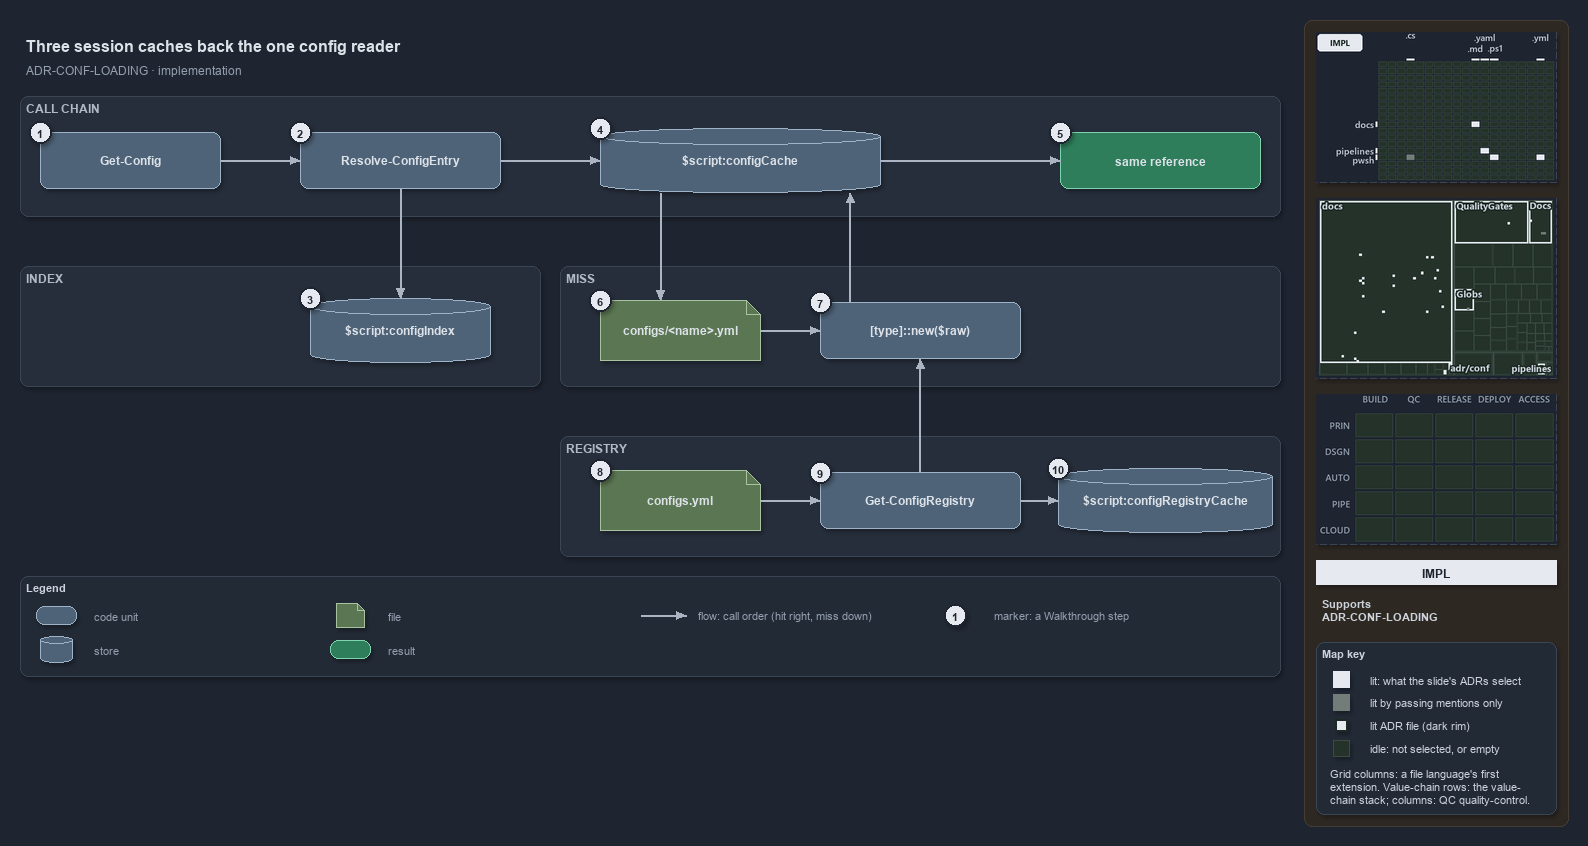

The diagram above was exported from draw.io. Its source (the exported page's mxGraphModel, read from the mxfile embedded in the PNG):
<mxGraphModel dx="1024" dy="768" grid="0" gridSize="10" guides="1" tooltips="1" connect="1" arrows="1" fold="1" page="1" pageScale="1" pageWidth="1572" pageHeight="700" background="#1E2430" math="0" shadow="1">
  <root>
    <mxCell id="0" />
    <mxCell id="1" parent="0" />
    <mxCell id="sidebar-bg" value="" style="rounded=1;arcSize=2;html=1;fillColor=#2E2823;strokeColor=#453C33;shadow=0;" vertex="1" parent="1">
      <mxGeometry x="1304" y="4" width="264" height="806" as="geometry" />
    </mxCell>
    <mxCell id="title" value="Three session caches back the one config reader" style="text;html=1;align=left;verticalAlign=middle;fontSize=16;fontStyle=1;fontColor=#DDE2E9;" vertex="1" parent="1">
      <mxGeometry x="20" y="14" width="1260" height="30" as="geometry" />
    </mxCell>
    <mxCell id="subtitle" value="ADR-CONF-LOADING &amp;#183; implementation" style="text;html=1;align=left;verticalAlign=middle;fontSize=12;fontColor=#949FAE;" vertex="1" parent="1">
      <mxGeometry x="20" y="44" width="1240" height="20" as="geometry" />
    </mxCell>
    <mxCell id="band-chain" value="CALL CHAIN" style="rounded=1;html=1;arcSize=3;fillColor=#262E3B;strokeColor=#3A4555;verticalAlign=top;align=left;spacingLeft=8;fontStyle=1;fontSize=12;fontColor=#B0BAC7;" vertex="1" parent="1">
      <mxGeometry x="20" y="80" width="1260" height="120" as="geometry" />
    </mxCell>
    <mxCell id="band-index" value="INDEX" style="rounded=1;html=1;arcSize=3;fillColor=#262E3B;strokeColor=#3A4555;verticalAlign=top;align=left;spacingLeft=8;fontStyle=1;fontSize=12;fontColor=#B0BAC7;" vertex="1" parent="1">
      <mxGeometry x="20" y="250" width="520" height="120" as="geometry" />
    </mxCell>
    <mxCell id="band-miss" value="MISS" style="rounded=1;html=1;arcSize=3;fillColor=#262E3B;strokeColor=#3A4555;verticalAlign=top;align=left;spacingLeft=8;fontStyle=1;fontSize=12;fontColor=#B0BAC7;" vertex="1" parent="1">
      <mxGeometry x="560" y="250" width="720" height="120" as="geometry" />
    </mxCell>
    <mxCell id="band-registry" value="REGISTRY" style="rounded=1;html=1;arcSize=3;fillColor=#262E3B;strokeColor=#3A4555;verticalAlign=top;align=left;spacingLeft=8;fontStyle=1;fontSize=12;fontColor=#B0BAC7;" vertex="1" parent="1">
      <mxGeometry x="560" y="420" width="720" height="120" as="geometry" />
    </mxCell>
    <mxCell id="gc" value="&lt;b&gt;Get-Config&lt;/b&gt;" style="rounded=1;whiteSpace=wrap;html=1;arcSize=20;fillColor=#4E6378;strokeColor=#9FB3C8;fontSize=12;fontColor=#DDE2E9;" vertex="1" parent="1">
      <mxGeometry x="40" y="116" width="180" height="56" as="geometry" />
    </mxCell>
    <mxCell id="rce" value="&lt;b&gt;Resolve-ConfigEntry&lt;/b&gt;" style="rounded=1;whiteSpace=wrap;html=1;arcSize=20;fillColor=#4E6378;strokeColor=#9FB3C8;fontSize=12;fontColor=#DDE2E9;" vertex="1" parent="1">
      <mxGeometry x="300" y="116" width="200" height="56" as="geometry" />
    </mxCell>
    <mxCell id="index" value="&lt;b&gt;$script:configIndex&lt;/b&gt;" style="shape=cylinder3;boundedLbl=1;backgroundOutline=1;size=8;whiteSpace=wrap;html=1;fillColor=#4E6378;strokeColor=#9FB3C8;fontSize=12;fontColor=#DDE2E9;" vertex="1" parent="1">
      <mxGeometry x="310" y="282" width="180" height="64" as="geometry" />
    </mxCell>
    <mxCell id="cache" value="&lt;b&gt;$script:configCache&lt;/b&gt;" style="shape=cylinder3;boundedLbl=1;backgroundOutline=1;size=8;whiteSpace=wrap;html=1;fillColor=#4E6378;strokeColor=#9FB3C8;fontSize=12;fontColor=#DDE2E9;" vertex="1" parent="1">
      <mxGeometry x="600" y="112" width="280" height="64" as="geometry" />
    </mxCell>
    <mxCell id="same" value="&lt;b&gt;same reference&lt;/b&gt;" style="rounded=1;whiteSpace=wrap;html=1;arcSize=20;fillColor=#2E7D5B;strokeColor=#7FD3AE;fontColor=#DDE2E9;fontSize=12;" vertex="1" parent="1">
      <mxGeometry x="1060" y="116" width="200" height="56" as="geometry" />
    </mxCell>
    <mxCell id="file" value="&lt;b&gt;configs/&amp;lt;name&amp;gt;.yml&lt;/b&gt;" style="shape=note;size=14;whiteSpace=wrap;html=1;fillColor=#5B7653;strokeColor=#A9C29F;fontSize=12;fontColor=#DDE2E9;" vertex="1" parent="1">
      <mxGeometry x="600" y="284" width="160" height="60" as="geometry" />
    </mxCell>
    <mxCell id="tnew" value="&lt;b&gt;[type]::new($raw)&lt;/b&gt;" style="rounded=1;whiteSpace=wrap;html=1;arcSize=20;fillColor=#4E6378;strokeColor=#9FB3C8;fontSize=12;fontColor=#DDE2E9;" vertex="1" parent="1">
      <mxGeometry x="820" y="286" width="200" height="56" as="geometry" />
    </mxCell>
    <mxCell id="regfile" value="&lt;b&gt;configs.yml&lt;/b&gt;" style="shape=note;size=14;whiteSpace=wrap;html=1;fillColor=#5B7653;strokeColor=#A9C29F;fontSize=12;fontColor=#DDE2E9;" vertex="1" parent="1">
      <mxGeometry x="600" y="454" width="160" height="60" as="geometry" />
    </mxCell>
    <mxCell id="gcr" value="&lt;b&gt;Get-ConfigRegistry&lt;/b&gt;" style="rounded=1;whiteSpace=wrap;html=1;arcSize=20;fillColor=#4E6378;strokeColor=#9FB3C8;fontSize=12;fontColor=#DDE2E9;" vertex="1" parent="1">
      <mxGeometry x="820" y="456" width="200" height="56" as="geometry" />
    </mxCell>
    <mxCell id="regcache" value="&lt;b&gt;$script:configRegistryCache&lt;/b&gt;" style="shape=cylinder3;boundedLbl=1;backgroundOutline=1;size=8;whiteSpace=wrap;html=1;fillColor=#4E6378;strokeColor=#9FB3C8;fontSize=12;fontColor=#DDE2E9;" vertex="1" parent="1">
      <mxGeometry x="1058" y="452" width="214" height="64" as="geometry" />
    </mxCell>
    <mxCell id="p-gc-rce-a" value="" style="text;html=1;strokeColor=none;fillColor=none;" vertex="1" parent="1">
      <mxGeometry x="220" y="144" width="1" height="1" as="geometry" />
    </mxCell>
    <mxCell id="p-gc-rce-b" value="" style="text;html=1;strokeColor=none;fillColor=none;" vertex="1" parent="1">
      <mxGeometry x="300" y="144" width="1" height="1" as="geometry" />
    </mxCell>
    <mxCell id="edge-gc-rce" value="" style="edgeStyle=orthogonalEdgeStyle;rounded=1;html=1;fontSize=10;endArrow=block;strokeColor=#AAB4C3;fontColor=#CDD3DC;shadow=0;" edge="1" parent="1" source="p-gc-rce-a" target="p-gc-rce-b">
      <mxGeometry relative="1" as="geometry" />
    </mxCell>
    <mxCell id="p-rce-index-a" value="" style="text;html=1;strokeColor=none;fillColor=none;" vertex="1" parent="1">
      <mxGeometry x="400" y="172" width="1" height="1" as="geometry" />
    </mxCell>
    <mxCell id="p-rce-index-b" value="" style="text;html=1;strokeColor=none;fillColor=none;" vertex="1" parent="1">
      <mxGeometry x="400" y="282" width="1" height="1" as="geometry" />
    </mxCell>
    <mxCell id="edge-rce-index" value="" style="edgeStyle=orthogonalEdgeStyle;rounded=1;html=1;fontSize=10;endArrow=block;strokeColor=#AAB4C3;fontColor=#CDD3DC;shadow=0;" edge="1" parent="1" source="p-rce-index-a" target="p-rce-index-b">
      <mxGeometry relative="1" as="geometry" />
    </mxCell>
    <mxCell id="p-rce-cache-a" value="" style="text;html=1;strokeColor=none;fillColor=none;" vertex="1" parent="1">
      <mxGeometry x="500" y="144" width="1" height="1" as="geometry" />
    </mxCell>
    <mxCell id="p-rce-cache-b" value="" style="text;html=1;strokeColor=none;fillColor=none;" vertex="1" parent="1">
      <mxGeometry x="600" y="144" width="1" height="1" as="geometry" />
    </mxCell>
    <mxCell id="edge-rce-cache" value="" style="edgeStyle=orthogonalEdgeStyle;rounded=1;html=1;fontSize=10;endArrow=block;strokeColor=#AAB4C3;fontColor=#CDD3DC;shadow=0;" edge="1" parent="1" source="p-rce-cache-a" target="p-rce-cache-b">
      <mxGeometry relative="1" as="geometry" />
    </mxCell>
    <mxCell id="p-cache-same-a" value="" style="text;html=1;strokeColor=none;fillColor=none;" vertex="1" parent="1">
      <mxGeometry x="880" y="144" width="1" height="1" as="geometry" />
    </mxCell>
    <mxCell id="p-cache-same-b" value="" style="text;html=1;strokeColor=none;fillColor=none;" vertex="1" parent="1">
      <mxGeometry x="1060" y="144" width="1" height="1" as="geometry" />
    </mxCell>
    <mxCell id="edge-cache-same" value="" style="edgeStyle=orthogonalEdgeStyle;rounded=1;html=1;fontSize=10;endArrow=block;strokeColor=#AAB4C3;fontColor=#CDD3DC;shadow=0;" edge="1" parent="1" source="p-cache-same-a" target="p-cache-same-b">
      <mxGeometry relative="1" as="geometry" />
    </mxCell>
    <mxCell id="p-cache-file-a" value="" style="text;html=1;strokeColor=none;fillColor=none;" vertex="1" parent="1">
      <mxGeometry x="660" y="176" width="1" height="1" as="geometry" />
    </mxCell>
    <mxCell id="p-cache-file-b" value="" style="text;html=1;strokeColor=none;fillColor=none;" vertex="1" parent="1">
      <mxGeometry x="660" y="284" width="1" height="1" as="geometry" />
    </mxCell>
    <mxCell id="edge-cache-file" value="" style="edgeStyle=orthogonalEdgeStyle;rounded=1;html=1;fontSize=10;endArrow=block;strokeColor=#AAB4C3;fontColor=#CDD3DC;shadow=0;" edge="1" parent="1" source="p-cache-file-a" target="p-cache-file-b">
      <mxGeometry relative="1" as="geometry" />
    </mxCell>
    <mxCell id="p-file-tnew-a" value="" style="text;html=1;strokeColor=none;fillColor=none;" vertex="1" parent="1">
      <mxGeometry x="760" y="314" width="1" height="1" as="geometry" />
    </mxCell>
    <mxCell id="p-file-tnew-b" value="" style="text;html=1;strokeColor=none;fillColor=none;" vertex="1" parent="1">
      <mxGeometry x="820" y="314" width="1" height="1" as="geometry" />
    </mxCell>
    <mxCell id="edge-file-tnew" value="" style="edgeStyle=orthogonalEdgeStyle;rounded=1;html=1;fontSize=10;endArrow=block;strokeColor=#AAB4C3;fontColor=#CDD3DC;shadow=0;" edge="1" parent="1" source="p-file-tnew-a" target="p-file-tnew-b">
      <mxGeometry relative="1" as="geometry" />
    </mxCell>
    <mxCell id="p-tnew-cache-a" value="" style="text;html=1;strokeColor=none;fillColor=none;" vertex="1" parent="1">
      <mxGeometry x="850" y="286" width="1" height="1" as="geometry" />
    </mxCell>
    <mxCell id="p-tnew-cache-b" value="" style="text;html=1;strokeColor=none;fillColor=none;" vertex="1" parent="1">
      <mxGeometry x="850" y="176" width="1" height="1" as="geometry" />
    </mxCell>
    <mxCell id="edge-tnew-cache" value="" style="edgeStyle=orthogonalEdgeStyle;rounded=1;html=1;fontSize=10;endArrow=block;strokeColor=#AAB4C3;fontColor=#CDD3DC;shadow=0;" edge="1" parent="1" source="p-tnew-cache-a" target="p-tnew-cache-b">
      <mxGeometry relative="1" as="geometry" />
    </mxCell>
    <mxCell id="p-regfile-gcr-a" value="" style="text;html=1;strokeColor=none;fillColor=none;" vertex="1" parent="1">
      <mxGeometry x="760" y="484" width="1" height="1" as="geometry" />
    </mxCell>
    <mxCell id="p-regfile-gcr-b" value="" style="text;html=1;strokeColor=none;fillColor=none;" vertex="1" parent="1">
      <mxGeometry x="820" y="484" width="1" height="1" as="geometry" />
    </mxCell>
    <mxCell id="edge-regfile-gcr" value="" style="edgeStyle=orthogonalEdgeStyle;rounded=1;html=1;fontSize=10;endArrow=block;strokeColor=#AAB4C3;fontColor=#CDD3DC;shadow=0;" edge="1" parent="1" source="p-regfile-gcr-a" target="p-regfile-gcr-b">
      <mxGeometry relative="1" as="geometry" />
    </mxCell>
    <mxCell id="p-gcr-regcache-a" value="" style="text;html=1;strokeColor=none;fillColor=none;" vertex="1" parent="1">
      <mxGeometry x="1020" y="484" width="1" height="1" as="geometry" />
    </mxCell>
    <mxCell id="p-gcr-regcache-b" value="" style="text;html=1;strokeColor=none;fillColor=none;" vertex="1" parent="1">
      <mxGeometry x="1058" y="484" width="1" height="1" as="geometry" />
    </mxCell>
    <mxCell id="edge-gcr-regcache" value="" style="edgeStyle=orthogonalEdgeStyle;rounded=1;html=1;fontSize=10;endArrow=block;strokeColor=#AAB4C3;fontColor=#CDD3DC;shadow=0;" edge="1" parent="1" source="p-gcr-regcache-a" target="p-gcr-regcache-b">
      <mxGeometry relative="1" as="geometry" />
    </mxCell>
    <mxCell id="p-gcr-tnew-a" value="" style="text;html=1;strokeColor=none;fillColor=none;" vertex="1" parent="1">
      <mxGeometry x="920" y="456" width="1" height="1" as="geometry" />
    </mxCell>
    <mxCell id="p-gcr-tnew-b" value="" style="text;html=1;strokeColor=none;fillColor=none;" vertex="1" parent="1">
      <mxGeometry x="920" y="342" width="1" height="1" as="geometry" />
    </mxCell>
    <mxCell id="edge-gcr-tnew" value="" style="edgeStyle=orthogonalEdgeStyle;rounded=1;html=1;fontSize=10;endArrow=block;strokeColor=#AAB4C3;fontColor=#CDD3DC;shadow=0;" edge="1" parent="1" source="p-gcr-tnew-a" target="p-gcr-tnew-b">
      <mxGeometry relative="1" as="geometry" />
    </mxCell>
    <mxCell id="legend" value="&lt;b&gt;Legend&lt;/b&gt;" style="rounded=1;whiteSpace=wrap;html=1;arcSize=6;fillColor=#222A36;strokeColor=#3A4555;align=left;verticalAlign=top;spacing=8;fontSize=11;fontColor=#CDD3DC;" vertex="1" parent="1">
      <mxGeometry x="20" y="560" width="1260" height="100" as="geometry" />
    </mxCell>
    <mxCell id="legend-0" value="" style="rounded=1;whiteSpace=wrap;html=1;arcSize=20;fillColor=#4E6378;strokeColor=#9FB3C8;fontColor=#DDE2E9;" vertex="1" parent="1">
      <mxGeometry x="36" y="590" width="40" height="18" as="geometry" />
    </mxCell>
    <mxCell id="legend-0-text" value="code unit" style="text;html=1;align=left;verticalAlign=middle;fontSize=11;fontColor=#949FAE;" vertex="1" parent="1">
      <mxGeometry x="88" y="589" width="230" height="20" as="geometry" />
    </mxCell>
    <mxCell id="legend-1" value="" style="shape=cylinder3;boundedLbl=1;backgroundOutline=1;size=4;whiteSpace=wrap;html=1;fillColor=#4E6378;strokeColor=#9FB3C8;fontColor=#DDE2E9;" vertex="1" parent="1">
      <mxGeometry x="40" y="620" width="32" height="26" as="geometry" />
    </mxCell>
    <mxCell id="legend-1-text" value="store" style="text;html=1;align=left;verticalAlign=middle;fontSize=11;fontColor=#949FAE;" vertex="1" parent="1">
      <mxGeometry x="88" y="623" width="230" height="20" as="geometry" />
    </mxCell>
    <mxCell id="legend-2" value="" style="shape=note;size=7;whiteSpace=wrap;html=1;fillColor=#5B7653;strokeColor=#A9C29F;fontColor=#DDE2E9;" vertex="1" parent="1">
      <mxGeometry x="336" y="587" width="28" height="24" as="geometry" />
    </mxCell>
    <mxCell id="legend-2-text" value="file" style="text;html=1;align=left;verticalAlign=middle;fontSize=11;fontColor=#949FAE;" vertex="1" parent="1">
      <mxGeometry x="382" y="589" width="230" height="20" as="geometry" />
    </mxCell>
    <mxCell id="legend-3" value="" style="rounded=1;whiteSpace=wrap;html=1;arcSize=20;fillColor=#2E7D5B;strokeColor=#7FD3AE;fontColor=#DDE2E9;" vertex="1" parent="1">
      <mxGeometry x="330" y="624" width="40" height="18" as="geometry" />
    </mxCell>
    <mxCell id="legend-3-text" value="result" style="text;html=1;align=left;verticalAlign=middle;fontSize=11;fontColor=#949FAE;" vertex="1" parent="1">
      <mxGeometry x="382" y="623" width="230" height="20" as="geometry" />
    </mxCell>
    <mxCell id="legend-4-a" value="" style="text;html=1;strokeColor=none;fillColor=none;" vertex="1" parent="1">
      <mxGeometry x="640" y="599" width="1" height="1" as="geometry" />
    </mxCell>
    <mxCell id="legend-4-b" value="" style="text;html=1;strokeColor=none;fillColor=none;" vertex="1" parent="1">
      <mxGeometry x="686" y="599" width="1" height="1" as="geometry" />
    </mxCell>
    <mxCell id="legend-4" value="" style="edgeStyle=orthogonalEdgeStyle;rounded=1;html=1;endArrow=block;strokeColor=#AAB4C3;fontColor=#CDD3DC;shadow=0;" edge="1" parent="1" source="legend-4-a" target="legend-4-b">
      <mxGeometry relative="1" as="geometry" />
    </mxCell>
    <mxCell id="legend-4-text" value="flow: call order (hit right, miss down)" style="text;html=1;align=left;verticalAlign=middle;fontSize=11;fontColor=#949FAE;" vertex="1" parent="1">
      <mxGeometry x="692" y="589" width="280" height="20" as="geometry" />
    </mxCell>
    <mxCell id="legend-5" value="1" style="ellipse;html=1;fillColor=#E6EAF0;strokeColor=#1E2430;strokeWidth=2;fontColor=#1E2430;fontStyle=1;fontSize=11;" vertex="1" parent="1">
      <mxGeometry x="944" y="588" width="22" height="22" as="geometry" />
    </mxCell>
    <mxCell id="legend-5-text" value="marker: a Walkthrough step" style="text;html=1;align=left;verticalAlign=middle;fontSize=11;fontColor=#949FAE;" vertex="1" parent="1">
      <mxGeometry x="988" y="589" width="230" height="20" as="geometry" />
    </mxCell>
    <mxCell id="mark-1" value="1" style="ellipse;html=1;fillColor=#E6EAF0;strokeColor=#1E2430;strokeWidth=2;fontColor=#1E2430;fontStyle=1;fontSize=11;" vertex="1" parent="1">
      <mxGeometry x="29" y="105" width="22" height="22" as="geometry" />
    </mxCell>
    <mxCell id="mark-2" value="2" style="ellipse;html=1;fillColor=#E6EAF0;strokeColor=#1E2430;strokeWidth=2;fontColor=#1E2430;fontStyle=1;fontSize=11;" vertex="1" parent="1">
      <mxGeometry x="289" y="105" width="22" height="22" as="geometry" />
    </mxCell>
    <mxCell id="mark-3" value="3" style="ellipse;html=1;fillColor=#E6EAF0;strokeColor=#1E2430;strokeWidth=2;fontColor=#1E2430;fontStyle=1;fontSize=11;" vertex="1" parent="1">
      <mxGeometry x="299" y="271" width="22" height="22" as="geometry" />
    </mxCell>
    <mxCell id="mark-4" value="4" style="ellipse;html=1;fillColor=#E6EAF0;strokeColor=#1E2430;strokeWidth=2;fontColor=#1E2430;fontStyle=1;fontSize=11;" vertex="1" parent="1">
      <mxGeometry x="589" y="101" width="22" height="22" as="geometry" />
    </mxCell>
    <mxCell id="mark-5" value="5" style="ellipse;html=1;fillColor=#E6EAF0;strokeColor=#1E2430;strokeWidth=2;fontColor=#1E2430;fontStyle=1;fontSize=11;" vertex="1" parent="1">
      <mxGeometry x="1049" y="105" width="22" height="22" as="geometry" />
    </mxCell>
    <mxCell id="mark-6" value="6" style="ellipse;html=1;fillColor=#E6EAF0;strokeColor=#1E2430;strokeWidth=2;fontColor=#1E2430;fontStyle=1;fontSize=11;" vertex="1" parent="1">
      <mxGeometry x="589" y="273" width="22" height="22" as="geometry" />
    </mxCell>
    <mxCell id="mark-7" value="7" style="ellipse;html=1;fillColor=#E6EAF0;strokeColor=#1E2430;strokeWidth=2;fontColor=#1E2430;fontStyle=1;fontSize=11;" vertex="1" parent="1">
      <mxGeometry x="809" y="275" width="22" height="22" as="geometry" />
    </mxCell>
    <mxCell id="mark-8" value="8" style="ellipse;html=1;fillColor=#E6EAF0;strokeColor=#1E2430;strokeWidth=2;fontColor=#1E2430;fontStyle=1;fontSize=11;" vertex="1" parent="1">
      <mxGeometry x="589" y="443" width="22" height="22" as="geometry" />
    </mxCell>
    <mxCell id="mark-9" value="9" style="ellipse;html=1;fillColor=#E6EAF0;strokeColor=#1E2430;strokeWidth=2;fontColor=#1E2430;fontStyle=1;fontSize=11;" vertex="1" parent="1">
      <mxGeometry x="809" y="445" width="22" height="22" as="geometry" />
    </mxCell>
    <mxCell id="mark-10" value="10" style="ellipse;html=1;fillColor=#E6EAF0;strokeColor=#1E2430;strokeWidth=2;fontColor=#1E2430;fontStyle=1;fontSize=11;" vertex="1" parent="1">
      <mxGeometry x="1047" y="441" width="22" height="22" as="geometry" />
    </mxCell>
    <mxCell id="minimap-grid" value="" style="shape=image;html=1;imageAspect=0;aspect=fixed;verticalLabelPosition=bottom;strokeColor=#3A4555;dashed=1;fillColor=#222A36;image=data:image/png,(base64 omitted: 9404 chars);" vertex="1" parent="1">
      <mxGeometry x="1316" y="16" width="240" height="150" as="geometry" />
    </mxCell>
    <mxCell id="minimap-tree" value="" style="shape=image;html=1;imageAspect=0;aspect=fixed;verticalLabelPosition=bottom;strokeColor=#3A4555;dashed=1;fillColor=#222A36;image=data:image/png,(base64 omitted: 16880 chars);" vertex="1" parent="1">
      <mxGeometry x="1316" y="182" width="240" height="180" as="geometry" />
    </mxCell>
    <mxCell id="minimap-chain" value="" style="shape=image;html=1;imageAspect=0;aspect=fixed;verticalLabelPosition=bottom;strokeColor=#3A4555;dashed=1;fillColor=#222A36;image=data:image/png,(base64 omitted: 11912 chars);" vertex="1" parent="1">
      <mxGeometry x="1316" y="378" width="240" height="150" as="geometry" />
    </mxCell>
    <mxCell id="lens-badge" value="IMPL" style="rounded=0;whiteSpace=wrap;html=1;align=center;verticalAlign=middle;fontSize=12;fontStyle=1;fontColor=#1E2430;fillColor=#E6EAF0;strokeColor=none;" vertex="1" parent="1">
      <mxGeometry x="1316" y="544" width="240" height="24" as="geometry" />
    </mxCell>
    <mxCell id="supports" value="&lt;b&gt;Supports&lt;/b&gt;&lt;br&gt;ADR-CONF-LOADING" style="text;html=1;whiteSpace=wrap;align=left;verticalAlign=top;fontSize=11;fontColor=#CDD3DC;" vertex="1" parent="1">
      <mxGeometry x="1316" y="576" width="240" height="38" as="geometry" />
    </mxCell>
    <mxCell id="mapkey" value="&lt;b&gt;Map key&lt;/b&gt;" style="rounded=1;arcSize=6;whiteSpace=wrap;html=1;align=left;verticalAlign=top;fontSize=11;fontColor=#CDD3DC;fillColor=#222A36;strokeColor=#3A4555;spacingLeft=8;spacingTop=2;" vertex="1" parent="1">
      <mxGeometry x="1316" y="626" width="240" height="172" as="geometry" />
    </mxCell>
    <mxCell id="mapkey-lit" value="" style="rounded=0;html=1;fillColor=#E6EAF0;strokeColor=#E6EAF0;" vertex="1" parent="1">
      <mxGeometry x="1333.0" y="655.0" width="16" height="16" as="geometry" />
    </mxCell>
    <mxCell id="mapkey-lit-text" value="lit: what the slide's ADRs select" style="text;html=1;align=left;verticalAlign=middle;fontSize=11;fontColor=#CDD3DC;" vertex="1" parent="1">
      <mxGeometry x="1364" y="653" width="184" height="20" as="geometry" />
    </mxCell>
    <mxCell id="mapkey-touched" value="" style="rounded=0;html=1;fillColor=#727C79;strokeColor=#727C79;" vertex="1" parent="1">
      <mxGeometry x="1333.0" y="678.0" width="16" height="16" as="geometry" />
    </mxCell>
    <mxCell id="mapkey-touched-text" value="lit by passing mentions only" style="text;html=1;align=left;verticalAlign=middle;fontSize=11;fontColor=#CDD3DC;" vertex="1" parent="1">
      <mxGeometry x="1364" y="676" width="184" height="20" as="geometry" />
    </mxCell>
    <mxCell id="mapkey-adr" value="" style="rounded=0;html=1;fillColor=#E6EAF0;strokeColor=#1C2A24;strokeWidth=2;" vertex="1" parent="1">
      <mxGeometry x="1335.0" y="703.0" width="12" height="12" as="geometry" />
    </mxCell>
    <mxCell id="mapkey-adr-text" value="lit ADR file (dark rim)" style="text;html=1;align=left;verticalAlign=middle;fontSize=11;fontColor=#CDD3DC;" vertex="1" parent="1">
      <mxGeometry x="1364" y="699" width="184" height="20" as="geometry" />
    </mxCell>
    <mxCell id="mapkey-idle" value="" style="rounded=0;html=1;fillColor=#243229;strokeColor=#3B4D43;" vertex="1" parent="1">
      <mxGeometry x="1333.0" y="724.0" width="16" height="16" as="geometry" />
    </mxCell>
    <mxCell id="mapkey-idle-text" value="idle: not selected, or empty" style="text;html=1;align=left;verticalAlign=middle;fontSize=11;fontColor=#CDD3DC;" vertex="1" parent="1">
      <mxGeometry x="1364" y="722" width="184" height="20" as="geometry" />
    </mxCell>
    <mxCell id="mapkey-codes" value="Grid columns: a file language's first&lt;br&gt;extension. Value-chain rows: the value-&lt;br&gt;chain stack; columns: QC quality-control." style="text;html=1;align=left;verticalAlign=top;whiteSpace=wrap;fontSize=11;fontColor=#CDD3DC;" vertex="1" parent="1">
      <mxGeometry x="1324" y="746" width="224" height="46" as="geometry" />
    </mxCell>
  </root>
</mxGraphModel>